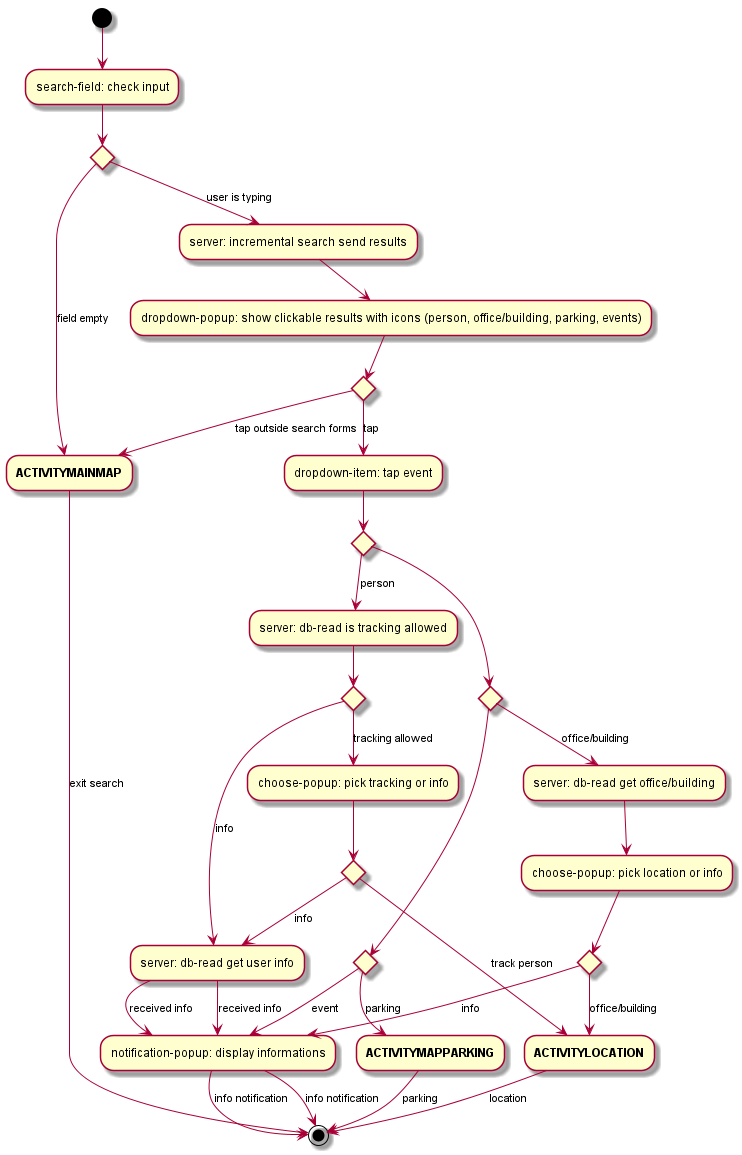

The diagram above was rendered by PlantUML. Its source (embedded in the PNG):
@startuml
(*)  --> "search-field: check input"
if "" then
    --> [field empty] "**ACTIVITYMAINMAP**"
    --> [exit search] (*)
else
    --> [user is typing] "server: incremental search send results"
    --> "dropdown-popup: show clickable results with icons (person, office/building, parking, events)"
    if "" then
        --> [tap] "dropdown-item: tap event"
        if "" then
--> [person] "server: db-read is tracking allowed"
if "" then
    --> [info] "server: db-read get user info"
    --> [received info] "notification-popup: display informations"
    --> [info notification] (*)
else
    --> [tracking allowed] "choose-popup: pick tracking or info"
    if "" then
        --> [track person] "**ACTIVITYLOCATION**"
        --> [location] (*)
    else
        --> [info] "server: db-read get user info"
        --> [received info] "notification-popup: display informations"
        --> [info notification] (*)
    Endif
Endif
        else
if "" then
    --> [office/building] "server: db-read get office/building"
    --> "choose-popup: pick location or info"
    if "" then
        --> [office/building] "**ACTIVITYLOCATION**"
    else
        --> [info] "notification-popup: display informations"
    Endif
else
    if "" then
        --> [parking] "**ACTIVITYMAPPARKING**"
        --> [parking] (*)
    else
        --> [event] "notification-popup: display informations"
    Endif
Endif
        Endif
    else
        --> [tap outside search forms] "**ACTIVITYMAINMAP**"
    Endif
Endif




@enduml